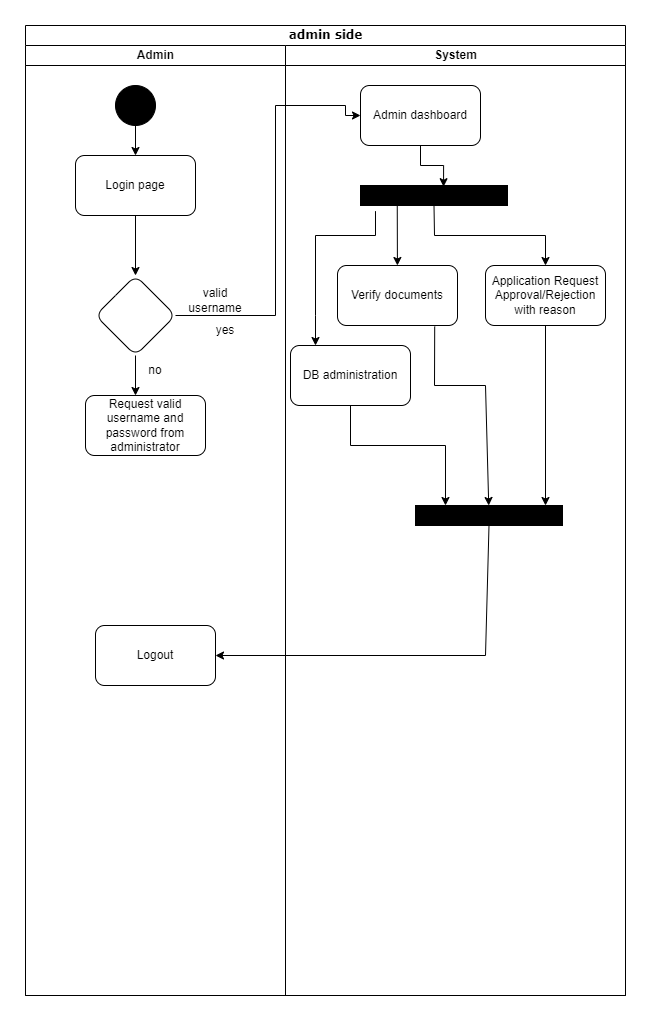

The diagram above was exported from draw.io. Its source (the exported page's mxGraphModel, read from the mxfile embedded in the PNG):
<mxGraphModel dx="1038" dy="1613" grid="1" gridSize="10" guides="1" tooltips="1" connect="1" arrows="1" fold="1" page="1" pageScale="1" pageWidth="850" pageHeight="1100" math="0" shadow="0">
  <root>
    <mxCell id="0" />
    <mxCell id="1" parent="0" />
    <mxCell id="x5OWo_DNsfomXlXdBfPe-1" value="admin side" style="swimlane;html=1;childLayout=stackLayout;startSize=20;rounded=0;shadow=0;comic=0;labelBackgroundColor=none;strokeWidth=1;fontFamily=Verdana;fontSize=12;align=center;" vertex="1" parent="1">
      <mxGeometry x="140" y="-40" width="600" height="970" as="geometry" />
    </mxCell>
    <mxCell id="x5OWo_DNsfomXlXdBfPe-2" value="Admin" style="swimlane;html=1;startSize=20;" vertex="1" parent="x5OWo_DNsfomXlXdBfPe-1">
      <mxGeometry y="20" width="260" height="950" as="geometry" />
    </mxCell>
    <mxCell id="x5OWo_DNsfomXlXdBfPe-3" value="" style="ellipse;whiteSpace=wrap;html=1;rounded=0;shadow=0;comic=0;labelBackgroundColor=none;strokeWidth=1;fillColor=#000000;fontFamily=Verdana;fontSize=12;align=center;" vertex="1" parent="x5OWo_DNsfomXlXdBfPe-2">
      <mxGeometry x="90" y="40" width="40" height="40" as="geometry" />
    </mxCell>
    <mxCell id="x5OWo_DNsfomXlXdBfPe-4" value="Login page" style="rounded=1;whiteSpace=wrap;html=1;" vertex="1" parent="x5OWo_DNsfomXlXdBfPe-2">
      <mxGeometry x="50" y="110" width="120" height="60" as="geometry" />
    </mxCell>
    <mxCell id="x5OWo_DNsfomXlXdBfPe-5" value="" style="edgeStyle=orthogonalEdgeStyle;rounded=0;orthogonalLoop=1;jettySize=auto;html=1;" edge="1" parent="x5OWo_DNsfomXlXdBfPe-2" source="x5OWo_DNsfomXlXdBfPe-3" target="x5OWo_DNsfomXlXdBfPe-4">
      <mxGeometry relative="1" as="geometry">
        <mxPoint x="110" y="120" as="targetPoint" />
      </mxGeometry>
    </mxCell>
    <mxCell id="x5OWo_DNsfomXlXdBfPe-36" style="edgeStyle=orthogonalEdgeStyle;rounded=0;orthogonalLoop=1;jettySize=auto;html=1;exitX=0.5;exitY=1;exitDx=0;exitDy=0;" edge="1" parent="x5OWo_DNsfomXlXdBfPe-2" source="x5OWo_DNsfomXlXdBfPe-6">
      <mxGeometry relative="1" as="geometry">
        <mxPoint x="110" y="350" as="targetPoint" />
      </mxGeometry>
    </mxCell>
    <mxCell id="x5OWo_DNsfomXlXdBfPe-6" value="" style="rhombus;whiteSpace=wrap;html=1;rounded=1;" vertex="1" parent="x5OWo_DNsfomXlXdBfPe-2">
      <mxGeometry x="70" y="230" width="80" height="80" as="geometry" />
    </mxCell>
    <mxCell id="x5OWo_DNsfomXlXdBfPe-7" value="" style="edgeStyle=orthogonalEdgeStyle;rounded=0;orthogonalLoop=1;jettySize=auto;html=1;" edge="1" parent="x5OWo_DNsfomXlXdBfPe-2" source="x5OWo_DNsfomXlXdBfPe-4" target="x5OWo_DNsfomXlXdBfPe-6">
      <mxGeometry relative="1" as="geometry" />
    </mxCell>
    <mxCell id="x5OWo_DNsfomXlXdBfPe-10" value="yes" style="text;html=1;strokeColor=none;fillColor=none;align=center;verticalAlign=middle;whiteSpace=wrap;rounded=0;" vertex="1" parent="x5OWo_DNsfomXlXdBfPe-2">
      <mxGeometry x="170" y="270" width="60" height="30" as="geometry" />
    </mxCell>
    <mxCell id="x5OWo_DNsfomXlXdBfPe-13" value="Request valid username and password from administrator" style="rounded=1;whiteSpace=wrap;html=1;" vertex="1" parent="x5OWo_DNsfomXlXdBfPe-2">
      <mxGeometry x="60" y="350" width="120" height="60" as="geometry" />
    </mxCell>
    <mxCell id="x5OWo_DNsfomXlXdBfPe-18" value="valid username" style="text;html=1;strokeColor=none;fillColor=none;align=center;verticalAlign=middle;whiteSpace=wrap;rounded=0;" vertex="1" parent="x5OWo_DNsfomXlXdBfPe-2">
      <mxGeometry x="160" y="240" width="60" height="30" as="geometry" />
    </mxCell>
    <mxCell id="x5OWo_DNsfomXlXdBfPe-20" value="no" style="text;html=1;strokeColor=none;fillColor=none;align=center;verticalAlign=middle;whiteSpace=wrap;rounded=0;" vertex="1" parent="x5OWo_DNsfomXlXdBfPe-2">
      <mxGeometry x="100" y="310" width="60" height="30" as="geometry" />
    </mxCell>
    <mxCell id="x5OWo_DNsfomXlXdBfPe-40" value="Logout" style="rounded=1;whiteSpace=wrap;html=1;" vertex="1" parent="x5OWo_DNsfomXlXdBfPe-2">
      <mxGeometry x="70" y="580" width="120" height="60" as="geometry" />
    </mxCell>
    <mxCell id="x5OWo_DNsfomXlXdBfPe-21" value="System" style="swimlane;html=1;startSize=20;" vertex="1" parent="x5OWo_DNsfomXlXdBfPe-1">
      <mxGeometry x="260" y="20" width="340" height="950" as="geometry" />
    </mxCell>
    <mxCell id="x5OWo_DNsfomXlXdBfPe-22" value="Admin dashboard" style="rounded=1;whiteSpace=wrap;html=1;" vertex="1" parent="x5OWo_DNsfomXlXdBfPe-21">
      <mxGeometry x="75" y="40" width="120" height="60" as="geometry" />
    </mxCell>
    <mxCell id="x5OWo_DNsfomXlXdBfPe-24" value="Application Request Approval/Rejection with reason" style="whiteSpace=wrap;html=1;rounded=1;" vertex="1" parent="x5OWo_DNsfomXlXdBfPe-21">
      <mxGeometry x="200" y="220" width="120" height="60" as="geometry" />
    </mxCell>
    <mxCell id="x5OWo_DNsfomXlXdBfPe-25" value="" style="edgeStyle=orthogonalEdgeStyle;rounded=0;orthogonalLoop=1;jettySize=auto;html=1;entryX=0.565;entryY=0.06;entryDx=0;entryDy=0;entryPerimeter=0;" edge="1" parent="x5OWo_DNsfomXlXdBfPe-21" source="x5OWo_DNsfomXlXdBfPe-22" target="x5OWo_DNsfomXlXdBfPe-28">
      <mxGeometry relative="1" as="geometry">
        <Array as="points" />
      </mxGeometry>
    </mxCell>
    <mxCell id="x5OWo_DNsfomXlXdBfPe-27" value="" style="edgeStyle=orthogonalEdgeStyle;rounded=0;orthogonalLoop=1;jettySize=auto;html=1;" edge="1" parent="x5OWo_DNsfomXlXdBfPe-21" source="x5OWo_DNsfomXlXdBfPe-24">
      <mxGeometry relative="1" as="geometry">
        <mxPoint x="260" y="460" as="targetPoint" />
      </mxGeometry>
    </mxCell>
    <mxCell id="x5OWo_DNsfomXlXdBfPe-28" value="" style="whiteSpace=wrap;html=1;rounded=0;shadow=0;comic=0;labelBackgroundColor=none;strokeWidth=1;fillColor=#000000;fontFamily=Verdana;fontSize=12;align=center;rotation=0;" vertex="1" parent="x5OWo_DNsfomXlXdBfPe-21">
      <mxGeometry x="75" y="140" width="147" height="20" as="geometry" />
    </mxCell>
    <mxCell id="x5OWo_DNsfomXlXdBfPe-29" value="" style="endArrow=classic;html=1;rounded=0;exitX=0.5;exitY=1;exitDx=0;exitDy=0;entryX=0.5;entryY=0;entryDx=0;entryDy=0;" edge="1" parent="x5OWo_DNsfomXlXdBfPe-21" source="x5OWo_DNsfomXlXdBfPe-28" target="x5OWo_DNsfomXlXdBfPe-24">
      <mxGeometry width="50" height="50" relative="1" as="geometry">
        <mxPoint x="-10" y="300" as="sourcePoint" />
        <mxPoint x="260" y="200" as="targetPoint" />
        <Array as="points">
          <mxPoint x="149" y="190" />
          <mxPoint x="260" y="190" />
        </Array>
      </mxGeometry>
    </mxCell>
    <mxCell id="x5OWo_DNsfomXlXdBfPe-30" value="Verify documents" style="rounded=1;whiteSpace=wrap;html=1;" vertex="1" parent="x5OWo_DNsfomXlXdBfPe-21">
      <mxGeometry x="52" y="220" width="120" height="60" as="geometry" />
    </mxCell>
    <mxCell id="x5OWo_DNsfomXlXdBfPe-31" value="" style="endArrow=classic;html=1;rounded=0;exitX=0.25;exitY=1;exitDx=0;exitDy=0;" edge="1" parent="x5OWo_DNsfomXlXdBfPe-21" source="x5OWo_DNsfomXlXdBfPe-28" target="x5OWo_DNsfomXlXdBfPe-30">
      <mxGeometry width="50" height="50" relative="1" as="geometry">
        <mxPoint x="30" y="280" as="sourcePoint" />
        <mxPoint x="112" y="230" as="targetPoint" />
      </mxGeometry>
    </mxCell>
    <mxCell id="x5OWo_DNsfomXlXdBfPe-32" value="DB administration" style="rounded=1;whiteSpace=wrap;html=1;" vertex="1" parent="x5OWo_DNsfomXlXdBfPe-21">
      <mxGeometry x="5" y="300" width="120" height="60" as="geometry" />
    </mxCell>
    <mxCell id="x5OWo_DNsfomXlXdBfPe-33" value="" style="endArrow=classic;html=1;rounded=0;exitX=0.102;exitY=1.282;exitDx=0;exitDy=0;exitPerimeter=0;" edge="1" parent="x5OWo_DNsfomXlXdBfPe-21" source="x5OWo_DNsfomXlXdBfPe-28" target="x5OWo_DNsfomXlXdBfPe-32">
      <mxGeometry width="50" height="50" relative="1" as="geometry">
        <mxPoint x="30" y="280" as="sourcePoint" />
        <mxPoint x="30" y="320" as="targetPoint" />
        <Array as="points">
          <mxPoint x="90" y="190" />
          <mxPoint x="30" y="190" />
          <mxPoint x="30" y="270" />
          <mxPoint x="30" y="300" />
        </Array>
      </mxGeometry>
    </mxCell>
    <mxCell id="x5OWo_DNsfomXlXdBfPe-34" value="" style="whiteSpace=wrap;html=1;rounded=0;shadow=0;comic=0;labelBackgroundColor=none;strokeWidth=1;fillColor=#000000;fontFamily=Verdana;fontSize=12;align=center;rotation=0;" vertex="1" parent="x5OWo_DNsfomXlXdBfPe-21">
      <mxGeometry x="130" y="460" width="147" height="20" as="geometry" />
    </mxCell>
    <mxCell id="x5OWo_DNsfomXlXdBfPe-37" value="" style="endArrow=classic;html=1;rounded=0;exitX=0.81;exitY=1.017;exitDx=0;exitDy=0;exitPerimeter=0;" edge="1" parent="x5OWo_DNsfomXlXdBfPe-21" source="x5OWo_DNsfomXlXdBfPe-30" target="x5OWo_DNsfomXlXdBfPe-34">
      <mxGeometry width="50" height="50" relative="1" as="geometry">
        <mxPoint y="470" as="sourcePoint" />
        <mxPoint x="210" y="440" as="targetPoint" />
        <Array as="points">
          <mxPoint x="149" y="340" />
          <mxPoint x="200" y="340" />
        </Array>
      </mxGeometry>
    </mxCell>
    <mxCell id="x5OWo_DNsfomXlXdBfPe-38" style="edgeStyle=orthogonalEdgeStyle;rounded=0;orthogonalLoop=1;jettySize=auto;html=1;entryX=0.204;entryY=0;entryDx=0;entryDy=0;entryPerimeter=0;" edge="1" parent="x5OWo_DNsfomXlXdBfPe-21" source="x5OWo_DNsfomXlXdBfPe-32" target="x5OWo_DNsfomXlXdBfPe-34">
      <mxGeometry relative="1" as="geometry">
        <mxPoint x="100" y="440" as="targetPoint" />
        <Array as="points">
          <mxPoint x="65" y="400" />
          <mxPoint x="160" y="400" />
        </Array>
      </mxGeometry>
    </mxCell>
    <mxCell id="x5OWo_DNsfomXlXdBfPe-23" style="edgeStyle=orthogonalEdgeStyle;rounded=0;orthogonalLoop=1;jettySize=auto;html=1;entryX=0;entryY=0.5;entryDx=0;entryDy=0;exitX=1;exitY=0.5;exitDx=0;exitDy=0;" edge="1" parent="x5OWo_DNsfomXlXdBfPe-1" target="x5OWo_DNsfomXlXdBfPe-22" source="x5OWo_DNsfomXlXdBfPe-6">
      <mxGeometry relative="1" as="geometry">
        <mxPoint x="410" y="140" as="targetPoint" />
        <mxPoint x="160" y="290" as="sourcePoint" />
        <Array as="points">
          <mxPoint x="250" y="290" />
          <mxPoint x="250" y="80" />
          <mxPoint x="320" y="80" />
          <mxPoint x="320" y="90" />
        </Array>
      </mxGeometry>
    </mxCell>
    <mxCell id="x5OWo_DNsfomXlXdBfPe-39" value="" style="endArrow=classic;html=1;rounded=0;exitX=0.5;exitY=1;exitDx=0;exitDy=0;" edge="1" parent="x5OWo_DNsfomXlXdBfPe-1" source="x5OWo_DNsfomXlXdBfPe-34" target="x5OWo_DNsfomXlXdBfPe-40">
      <mxGeometry width="50" height="50" relative="1" as="geometry">
        <mxPoint x="260" y="530" as="sourcePoint" />
        <mxPoint x="160" y="630" as="targetPoint" />
        <Array as="points">
          <mxPoint x="460" y="630" />
        </Array>
      </mxGeometry>
    </mxCell>
  </root>
</mxGraphModel>